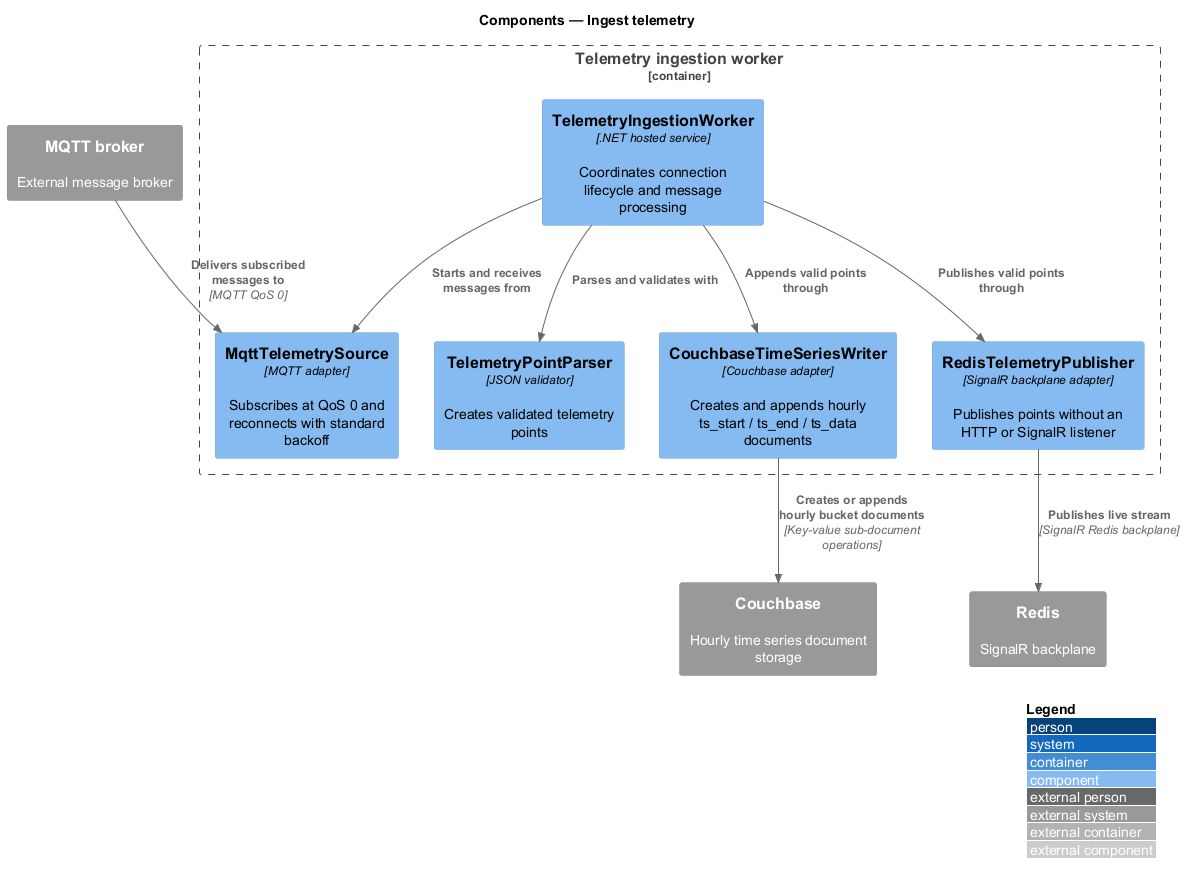

The diagram above was rendered by PlantUML. Its source (embedded in the PNG):
@startuml
!include <C4/C4_Component>
LAYOUT_WITH_LEGEND()
title Components — Ingest telemetry

System_Ext(mqtt, "MQTT broker", "External message broker")
System_Ext(couchbase, "Couchbase", "Hourly time series document storage")
System_Ext(redis, "Redis", "SignalR backplane")
Container_Boundary(worker_boundary, "Telemetry ingestion worker") {
  Component(worker, "TelemetryIngestionWorker", ".NET hosted service", "Coordinates connection lifecycle and message processing")
  Component(source, "MqttTelemetrySource", "MQTT adapter", "Subscribes at QoS 0 and reconnects with standard backoff")
  Component(parser, "TelemetryPointParser", "JSON validator", "Creates validated telemetry points")
  Component(writer, "CouchbaseTimeSeriesWriter", "Couchbase adapter", "Creates and appends hourly ts_start / ts_end / ts_data documents")
  Component(live, "RedisTelemetryPublisher", "SignalR backplane adapter", "Publishes points without an HTTP or SignalR listener")
}

Rel(worker, source, "Starts and receives messages from")
Rel(mqtt, source, "Delivers subscribed messages to", "MQTT QoS 0")
Rel(worker, parser, "Parses and validates with")
Rel(worker, writer, "Appends valid points through")
Rel(writer, couchbase, "Creates or appends hourly bucket documents", "Key-value sub-document operations")
Rel(worker, live, "Publishes valid points through")
Rel(live, redis, "Publishes live stream", "SignalR Redis backplane")
@enduml